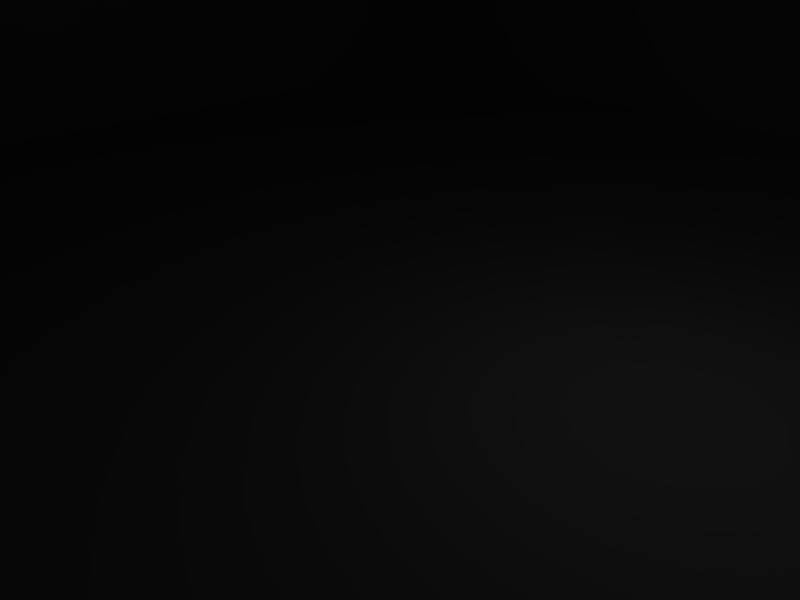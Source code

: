 # Source: myCube.blend  (saved by Blender 2.49.2; exported with 4.5.12 LTS)
import bpy
from mathutils import Matrix  # noqa: F401  (used for matrix-valued properties, if any)

bpy.ops.wm.read_factory_settings(use_empty=True)
scene = bpy.context.scene
scene.name = 'Scene'

# ---- collections
col_collection_1 = bpy.data.collections.new('Collection 1'); scene.collection.children.link(col_collection_1)

# ---- materials (node trees are filled in below, after node groups)
mat_material = bpy.data.materials.new('Material')
mat_material.alpha_threshold = 0.0
mat_material.roughness = 0.5
mat_material.line_color = (0.0, 0.0, 0.0, 1.0)

# ---- material node trees

# ---- world
world_world = bpy.data.worlds.new('World'); scene.world = world_world
world_world.color = (0.05656, 0.2208, 0.4)
world_world.use_sun_shadow = False
world_world.sun_shadow_jitter_overblur = 0.0
world_world.cycles.sampling_method = 'MANUAL'
world_world.cycles.sample_map_resolution = 256

# ---- cameras
cam_camera = bpy.data.cameras.new('Camera')
cam_camera.passepartout_alpha = 0.2
cam_camera.clip_end = 100.0
cam_camera.lens = 35.0
cam_camera.ortho_scale = 7.314
cam_camera.show_passepartout = False
cam_camera.show_safe_areas = True
cam_camera.dof.focus_distance = 0.0
cam_camera.dof.aperture_fstop = 128.0

# ---- lights
light_spot = bpy.data.lights.new('Spot', 'POINT')
light_spot.transmission_factor = 0.0
light_spot.cutoff_distance = 30.0
light_spot.energy = 100.0
light_spot.shadow_buffer_clip_start = 1.001
light_spot.shadow_soft_size = 1.0
light_spot.shadow_maximum_resolution = 0.006
light_spot.use_absolute_resolution = True
light_spot.cycles.use_multiple_importance_sampling = False

# ---- meshes
me_cube = bpy.data.meshes.new('Cube')
me_cube.from_pydata([(14.49, 14.78, -14.67), (14.49, -14.54, -14.67), (-14.51, -14.54, -14.67), (-14.51, 14.78, -14.67), (14.49, 14.78, 14.92), (14.49, -14.54, 14.92), (-14.51, -14.54, 14.92), (-14.51, 14.78, 14.92)], [], [(0, 1, 2, 3), (4, 7, 6, 5), (0, 4, 5, 1), (1, 5, 6, 2), (2, 6, 7, 3), (4, 0, 3, 7)])
me_cube.materials.append(mat_material)
me_cube.use_remesh_preserve_volume = False
me_cube.use_remesh_preserve_attributes = False
me_cube.use_mirror_vertex_groups = False
me_cube.update()

# ---- objects
ob_cube = bpy.data.objects.new('Cube', me_cube)
ob_lamp = bpy.data.objects.new('Lamp', light_spot)
ob_camera = bpy.data.objects.new('Camera', cam_camera)

# ---- transforms, parenting, visibility, modifiers, constraints
ob_cube.location = (0.0, 0.0, 14.63)
ob_cube.lock_rotations_4d = False
ob_cube.empty_display_type = 'ARROWS'
ob_cube.color = (0.0, 0.0, 0.0, 1.0)
ob_cube.lineart.crease_threshold = 0.0
ob_lamp.location = (4.076, 1.005, 5.904)
ob_lamp.rotation_euler = (0.6503, 0.05522, 1.866)
ob_lamp.lock_rotations_4d = False
ob_lamp.empty_display_type = 'ARROWS'
ob_lamp.color = (0.0, 0.0, 0.0, 0.0)
ob_lamp.lineart.crease_threshold = 0.0
ob_camera.location = (7.481, -6.508, 5.344)
ob_camera.rotation_euler = (1.109, 0.01082, 0.8149)
ob_camera.lock_rotations_4d = False
ob_camera.empty_display_type = 'ARROWS'
ob_camera.color = (0.0, 0.0, 0.0, 0.0)
ob_camera.display_type = 'WIRE'
ob_camera.lineart.crease_threshold = 0.0

# ---- collection membership
col_collection_1.objects.link(ob_cube)
col_collection_1.objects.link(ob_lamp)
col_collection_1.objects.link(ob_camera)

# ---- scene / render settings (as saved in the file)
scene.camera = ob_camera
scene.frame_start = 1; scene.frame_end = 250; scene.frame_set(3)
scene.render.engine = 'BLENDER_EEVEE_NEXT'
scene.render.image_settings.file_format = 'JPEG'
scene.render.image_settings.color_mode = 'RGB'
scene.render.image_settings.compression = 90
scene.render.resolution_x = 800
scene.render.resolution_y = 600
scene.render.pixel_aspect_x = 100.0
scene.render.pixel_aspect_y = 100.0
scene.render.fps = 25
scene.render.dither_intensity = 0.0
scene.render.use_compositing = False
scene.render.use_sequencer = False
scene.render.bake_margin = 2
scene.render.bake_bias = 0.0
scene.render.use_stamp_time = False
scene.render.use_stamp_date = False
scene.render.use_stamp_frame = False
scene.render.use_stamp_camera = False
scene.render.use_stamp_scene = False
scene.render.use_stamp_filename = False
scene.render.use_stamp_render_time = False
scene.render.stamp_font_size = 0
scene.cycles.use_denoising = False
scene.cycles.samples = 10
scene.cycles.sampling_pattern = 'TABULATED_SOBOL'
scene.cycles.light_sampling_threshold = 0.0
scene.cycles.use_adaptive_sampling = False
scene.cycles.use_light_tree = False
scene.cycles.blur_glossy = 0.0
scene.cycles.volume_bounces = 1
scene.cycles.pixel_filter_type = 'GAUSSIAN'
scene.cycles.sample_clamp_indirect = 0.0
scene.view_settings.view_transform = 'Raw'
bpy.context.view_layer.update()
